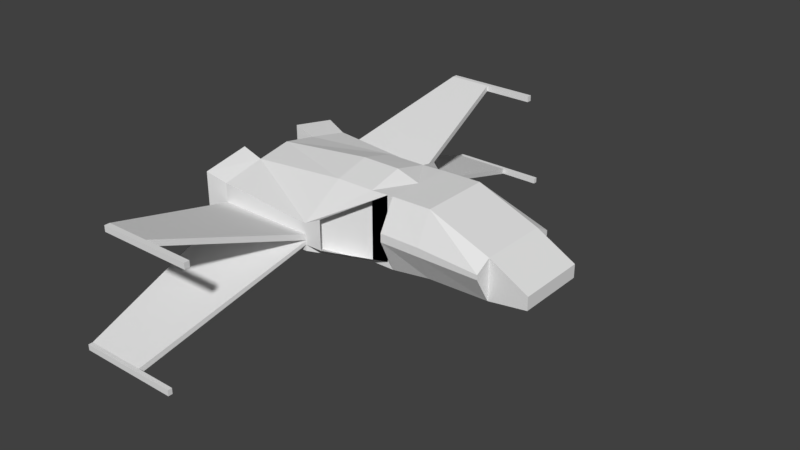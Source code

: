 # Source: playerMirror.blend  (saved by Blender 2.79.0; exported with 4.5.12 LTS)
import bpy
from mathutils import Matrix  # noqa: F401  (used for matrix-valued properties, if any)

bpy.ops.wm.read_factory_settings(use_empty=True)
scene = bpy.context.scene
scene.name = 'Scene'

# ---- collections
col_collection_1 = bpy.data.collections.new('Collection 1'); scene.collection.children.link(col_collection_1)

# ---- materials (node trees are filled in below, after node groups)
mat_material = bpy.data.materials.new('Material')
mat_material.alpha_threshold = 0.0
mat_material.use_transparent_shadow = False
mat_material.roughness = 0.5
mat_material.line_color = (0.0, 0.0, 0.0, 1.0)

# ---- material node trees

# ---- world
world_world = bpy.data.worlds.new('World'); scene.world = world_world
world_world.color = (0.05088, 0.05088, 0.05088)
world_world.use_sun_shadow = False
world_world.sun_shadow_jitter_overblur = 0.0
world_world.cycles.sampling_method = 'MANUAL'

# ---- meshes
me_cube = bpy.data.meshes.new('Cube')
me_cube.from_pydata([(-1.0, 1.138, -0.4538), (-1.0, 1.138, 0.06406), (1.0, -5.96e-08, -0.6792), (-1.0, 2.98e-07, -0.5302), (1.0, -5.364e-07, 0.4564), (-1.0, 1.788e-07, 0.2899), (0.4402, 1.138, -0.4538), (0.4402, 1.138, -0.05873), (0.4402, -3.278e-07, 0.4564), (0.4402, 2.98e-08, -0.6792), (-1.0, 0.5047, -0.5302), (-1.0, 0.5047, 0.1986), (1.0, 0.5047, -0.6792), (1.0, 0.5047, 0.3336), (0.4402, 0.5047, -0.6792), (0.4402, 0.5047, 0.33), (2.808, 0.5047, -0.5751), (2.808, -7.153e-07, -0.5751), (2.808, 0.5047, 0.0102), (2.808, -1.192e-06, 0.0102), (1.92, 0.5047, -0.5967), (1.92, -3.874e-07, -0.5967), (1.92, -8.643e-07, 0.3615), (1.92, 0.5047, 0.3615), (3.371, 0.5047, -0.4935), (3.371, -1.073e-06, -0.4935), (3.371, 0.5047, -0.3034), (3.371, -1.55e-06, -0.3034), (-1.303, 0.5047, 0.299), (-1.303, 1.199, 0.1645), (-1.303, 1.199, -0.4741), (-1.303, 0.5047, -0.5504), (0.4402, 1.138, -0.3648), (-1.0, 1.138, -0.4594), (-1.0, 1.138, -0.3074), (0.4402, 1.138, -0.3074), (0.1537, 3.644, -1.135), (-0.7135, 3.644, -1.135), (-0.7135, 3.644, -1.054), (0.1537, 3.644, -1.054), (0.6946, 1.138, 0.06764), (1.254, 0.5047, 0.3445), (1.254, 0.5047, -0.5967), (0.6946, 1.138, -0.3648), (0.6946, 1.138, -0.3074), (0.4402, 1.138, -0.2161), (-1.0, 1.138, -0.2161), (0.4402, 1.138, -0.3018), (-1.0, 1.138, -0.3018), (0.0456, 3.261, 0.4338), (-0.6054, 3.261, 0.4338), (0.0456, 3.261, 0.3481), (-0.6054, 3.261, 0.3481), (1.337, -1.799e-07, -0.6792), (1.337, -6.567e-07, 0.3506), (1.337, 0.5047, 0.3506), (1.337, 0.5047, -0.6792), (2.808, 0.7362, -0.1201), (2.808, 0.7362, -0.1882), (1.92, 0.7362, -0.1908), (1.337, 0.7362, -0.1908), (1.92, 0.7362, -0.06688), (1.337, 0.7362, -0.06688), (0.0456, 3.337, 0.4338), (-0.6054, 3.337, 0.4338), (0.0456, 3.337, 0.3481), (-0.6054, 3.337, 0.3481), (0.7863, 3.261, 0.4338), (0.7863, 3.261, 0.3481), (0.7863, 3.337, 0.4338), (0.7863, 3.337, 0.3481), (0.1537, 3.705, -1.135), (-0.7135, 3.705, -1.135), (-0.7135, 3.705, -1.054), (0.1537, 3.705, -1.054), (0.7417, 3.644, -1.135), (0.7417, 3.644, -1.054), (0.7417, 3.705, -1.135), (0.7417, 3.705, -1.054), (-1.135, 0.5525, 0.1414), (-1.135, 1.09, 0.02718), (-1.135, 1.09, -0.4125), (-1.135, 0.5525, -0.4774)], [], [(30, 31, 82, 81), (0, 1, 34, 33), (21, 20, 16, 17), (15, 11, 5, 8), (14, 9, 3, 10), (12, 2, 9, 14), (13, 15, 8, 4), (13, 7, 15), (12, 14, 6, 32), (6, 14, 10, 0), (7, 1, 11, 15), (3, 5, 11, 10), (55, 23, 61, 62), (22, 21, 17, 19), (23, 22, 19, 18), (23, 18, 57, 61), (55, 54, 22, 23), (54, 53, 21, 22), (53, 56, 20, 21), (24, 26, 27, 25), (18, 19, 27, 26), (19, 17, 25, 27), (17, 16, 24, 25), (11, 1, 29, 28), (10, 11, 28, 31), (1, 0, 30, 29), (0, 10, 31, 30), (34, 35, 39, 38), (1, 7, 45, 46), (6, 0, 33, 32), (7, 6, 32, 35), (38, 39, 74, 73), (32, 33, 37, 36), (35, 32, 36, 39), (33, 34, 38, 37), (12, 32, 43, 42), (13, 12, 32, 7), (32, 35, 44, 43), (13, 41, 42, 12), (7, 40, 41, 13), (35, 7, 40, 44), (48, 46, 50, 52), (7, 35, 47, 45), (34, 1, 46, 48), (35, 34, 48, 47), (65, 63, 69, 70), (46, 45, 49, 50), (45, 47, 51, 49), (47, 48, 52, 51), (2, 12, 56, 53), (4, 2, 53, 54), (13, 4, 54, 55), (12, 13, 55, 56), (59, 61, 57, 58), (60, 62, 61, 59), (20, 56, 60, 59), (24, 16, 18, 26), (56, 55, 62, 60), (16, 20, 59, 58), (57, 18, 16, 58), (64, 63, 65, 66), (51, 52, 66, 65), (52, 50, 64, 66), (50, 49, 63, 64), (67, 68, 70, 69), (49, 51, 68, 67), (51, 65, 70, 68), (63, 49, 67, 69), (74, 71, 72, 73), (36, 37, 72, 71), (36, 71, 77, 75), (37, 38, 73, 72), (76, 75, 77, 78), (71, 74, 78, 77), (39, 36, 75, 76), (74, 39, 76, 78), (81, 82, 79, 80), (31, 28, 79, 82), (29, 30, 81, 80), (28, 29, 80, 79)])
_uv = me_cube.uv_layers.new(name='UVMap')
_uv.uv.foreach_set('vector', [0.09838, 0.8245, 0.09838, 0.915, 0.07609, 0.9101, 0.07611, 0.8401, 0.7316, 0.8802, 0.7316, 0.9494, 0.7316, 0.8998, 0.7316, 0.8795, 0.2063, 0.4461, 0.2736, 0.4441, 0.2769, 0.5628, 0.2096, 0.5648, 0.08138, 0.4067, 0.0805, 0.5987, 0.01203, 0.5976, 0.01227, 0.4057, 0.2676, 0.2462, 0.2003, 0.2482, 0.1964, 0.05692, 0.2637, 0.05491, 0.2696, 0.3209, 0.2023, 0.3229, 0.2003, 0.2482, 0.2676, 0.2462, 0.08259, 0.3319, 0.08138, 0.4067, 0.01227, 0.4057, 0.01354, 0.3309, 0.08259, 0.3319, 0.1723, 0.4073, 0.08138, 0.4067, 0.2696, 0.3209, 0.2676, 0.2462, 0.3539, 0.2451, 0.3547, 0.2456, 0.3539, 0.2451, 0.2676, 0.2462, 0.2637, 0.05491, 0.3488, 0.05287, 0.1723, 0.4073, 0.1668, 0.6, 0.0805, 0.5987, 0.08138, 0.4067, 0.8788, 0.7502, 0.8788, 0.8598, 0.8114, 0.8476, 0.8114, 0.7502, 0.3339, 0.6671, 0.3339, 0.7449, 0.2775, 0.7439, 0.279, 0.6662, 0.8241, 0.5346, 0.9522, 0.5346, 0.9493, 0.6518, 0.871, 0.6518, 0.08417, 0.2091, 0.01736, 0.2078, 0.02577, 0.08815, 0.09258, 0.08949, 0.3339, 0.7449, 0.2848, 0.8628, 0.2682, 0.8625, 0.2775, 0.7439, 0.08305, 0.2869, 0.01624, 0.2855, 0.01736, 0.2078, 0.08417, 0.2091, 0.8256, 0.4578, 0.9632, 0.4578, 0.9522, 0.5346, 0.8241, 0.5346, 0.2035, 0.3679, 0.2708, 0.3659, 0.2736, 0.4441, 0.2063, 0.4461, 0.3254, 0.9542, 0.3, 0.9542, 0.3, 0.8868, 0.3254, 0.8868, 0.09258, 0.08949, 0.02577, 0.08815, 0.03276, 0.01203, 0.09957, 0.01337, 0.871, 0.6518, 0.9493, 0.6518, 0.9384, 0.7261, 0.913, 0.7261, 0.2096, 0.5648, 0.2769, 0.5628, 0.2796, 0.6385, 0.2123, 0.6405, 0.0805, 0.5987, 0.1668, 0.6, 0.1723, 0.641, 0.07798, 0.6395, 0.01203, 0.9353, 0.01203, 0.8379, 0.05203, 0.8245, 0.05203, 0.938, 0.667, 0.9512, 0.667, 0.882, 0.7075, 0.8795, 0.7075, 0.9648, 0.3488, 0.05287, 0.2637, 0.05491, 0.2624, 0.01432, 0.3556, 0.01203, 0.5738, 0.3893, 0.3826, 0.3679, 0.4577, 0.0288, 0.5729, 0.04165, 0.1243, 0.8575, 0.1407, 0.6651, 0.1618, 0.665, 0.1618, 0.8575, 0.9647, 0.7502, 0.964, 0.9427, 0.9647, 0.9427, 0.9528, 0.7502, 0.3495, 0.8868, 0.3495, 0.9396, 0.3495, 0.9277, 0.3495, 0.92, 0.5729, 0.04165, 0.4577, 0.0288, 0.4586, 0.02074, 0.5738, 0.0336, 0.3819, 0.4328, 0.5738, 0.4133, 0.573, 0.7437, 0.4578, 0.7549, 0.8585, 0.01203, 0.8658, 0.01427, 0.8658, 0.3661, 0.8555, 0.3629, 0.8119, 0.01768, 0.8314, 0.01203, 0.8291, 0.3628, 0.8187, 0.3658, 0.2696, 0.3209, 0.3547, 0.2456, 0.3556, 0.2796, 0.2712, 0.3553, 0.1003, 0.665, 0.1003, 0.8004, 0.01203, 0.7584, 0.01203, 0.7175, 0.2759, 0.8868, 0.2759, 0.8945, 0.2419, 0.8945, 0.2419, 0.8868, 0.5979, 0.775, 0.6319, 0.7735, 0.6319, 0.8993, 0.5979, 0.9103, 0.9287, 0.8859, 0.9029, 0.8626, 0.904, 0.7502, 0.9287, 0.7736, 0.2759, 0.8945, 0.2759, 0.9277, 0.2419, 0.9446, 0.2419, 0.8945, 0.9037, 0.3236, 0.8927, 0.3204, 0.8899, 0.02175, 0.9009, 0.02497, 0.632, 0.3843, 0.632, 0.3889, 0.632, 0.3888, 0.632, 0.3872, 0.6643, 0.3494, 0.6643, 0.3563, 0.6643, 0.3511, 0.6643, 0.3495, 0.988, 0.4133, 0.988, 0.6058, 0.9872, 0.6058, 0.9872, 0.4133, 0.9743, 0.111, 0.9628, 0.111, 0.9628, 0.01203, 0.9743, 0.01203, 0.5979, 0.01203, 0.7878, 0.04266, 0.6901, 0.2997, 0.6043, 0.2859, 0.9278, 0.01536, 0.9388, 0.01203, 0.9388, 0.311, 0.9278, 0.3143, 0.7873, 0.7161, 0.5979, 0.7487, 0.6042, 0.4547, 0.6899, 0.44, 0.2023, 0.3229, 0.2696, 0.3209, 0.2708, 0.3659, 0.2035, 0.3679, 0.8114, 0.4133, 0.9632, 0.4133, 0.9632, 0.4578, 0.8256, 0.4578, 0.08259, 0.3319, 0.01354, 0.3309, 0.01624, 0.2855, 0.08305, 0.2869, 0.5979, 0.9103, 0.5979, 0.775, 0.643, 0.7727, 0.643, 0.9103, 0.261, 0.7436, 0.2775, 0.7439, 0.2682, 0.8625, 0.2591, 0.8623, 0.2624, 0.6658, 0.279, 0.6662, 0.2775, 0.7439, 0.261, 0.7436, 0.2059, 0.7425, 0.1964, 0.6645, 0.2624, 0.6658, 0.261, 0.7436, 0.3796, 0.8056, 0.455, 0.7947, 0.455, 0.8729, 0.3796, 0.831, 0.5099, 0.7947, 0.5099, 0.9323, 0.479, 0.8765, 0.479, 0.86, 0.2066, 0.8613, 0.2059, 0.7425, 0.261, 0.7436, 0.2591, 0.8623, 0.1243, 0.899, 0.1553, 0.8816, 0.1553, 0.9598, 0.1243, 0.9081, 0.9628, 0.198, 0.9628, 0.111, 0.9743, 0.111, 0.9743, 0.198, 0.6899, 0.44, 0.6042, 0.4547, 0.6025, 0.4448, 0.6882, 0.4301, 0.9009, 0.02497, 0.8899, 0.02175, 0.8927, 0.01203, 0.9037, 0.01526, 0.6043, 0.2859, 0.6901, 0.2997, 0.6885, 0.3096, 0.6026, 0.2958, 0.608, 0.3494, 0.608, 0.3609, 0.5979, 0.3609, 0.5979, 0.3494, 0.9743, 0.3198, 0.9628, 0.3198, 0.9628, 0.2221, 0.9743, 0.2221, 0.6899, 0.44, 0.6882, 0.4301, 0.7856, 0.4133, 0.7873, 0.4233, 0.6885, 0.3096, 0.6901, 0.2997, 0.7878, 0.3155, 0.7862, 0.3254, 0.7629, 0.8513, 0.7737, 0.8513, 0.7737, 0.9672, 0.7629, 0.9672, 0.4578, 0.7549, 0.573, 0.7437, 0.5738, 0.7518, 0.4586, 0.763, 0.4578, 0.7549, 0.4586, 0.763, 0.3805, 0.7706, 0.3796, 0.7625, 0.8187, 0.3658, 0.8291, 0.3628, 0.8314, 0.3706, 0.821, 0.3736, 0.6402, 0.3494, 0.6402, 0.3603, 0.632, 0.3603, 0.632, 0.3494, 0.7737, 0.8513, 0.7629, 0.8513, 0.7629, 0.7727, 0.7737, 0.7727, 0.86, 0.8838, 0.8708, 0.8838, 0.8708, 0.9614, 0.86, 0.9614, 0.4586, 0.02074, 0.4577, 0.0288, 0.3796, 0.02008, 0.3806, 0.01203, 0.7388, 0.8467, 0.667, 0.8554, 0.667, 0.7727, 0.7388, 0.788, 0.5565, 0.7947, 0.5565, 0.9082, 0.534, 0.8873, 0.534, 0.8046, 0.836, 0.8838, 0.836, 0.9692, 0.8114, 0.9609, 0.8114, 0.9022, 0.2179, 0.8868, 0.2179, 0.9783, 0.1964, 0.9624, 0.1964, 0.8916])
me_cube.materials.append(mat_material)
me_cube.use_remesh_preserve_volume = False
me_cube.use_remesh_preserve_attributes = False
me_cube.use_mirror_vertex_groups = False
me_cube.update()

# ---- objects
ob_cube = bpy.data.objects.new('Cube', me_cube)

# ---- transforms, parenting, visibility, modifiers, constraints
ob_cube.location = (0.0, 0.0, 0.0)
ob_cube.lock_rotations_4d = False
ob_cube.empty_display_type = 'ARROWS'
ob_cube.lineart.crease_threshold = 0.0
_m = ob_cube.modifiers.new('Mirror', 'MIRROR')
_m.use_axis = (False, True, False)

# ---- collection membership
col_collection_1.objects.link(ob_cube)

# ---- scene / render settings (as saved in the file)
scene.frame_start = 1; scene.frame_end = 250; scene.frame_set(1)
scene.render.engine = 'BLENDER_EEVEE_NEXT'
scene.render.resolution_percentage = 50
scene.render.dither_intensity = 0.0
scene.cycles.use_denoising = False
scene.cycles.samples = 128
scene.cycles.sampling_pattern = 'TABULATED_SOBOL'
scene.cycles.use_adaptive_sampling = False
scene.cycles.use_light_tree = False
scene.cycles.blur_glossy = 0.0
scene.cycles.sample_clamp_indirect = 0.0
scene.view_settings.view_transform = 'Standard'
bpy.context.view_layer.update()

# ---- added for rendering (the .blend has no active camera and no usable light): camera, sun
cam_auto = bpy.data.cameras.new('AutoCamera')
cam_auto.lens = 50.0
cam_auto.sensor_width = 36.0
cam_auto.clip_end = 1000.0
ob_auto_camera = bpy.data.objects.new('AutoCamera', cam_auto)
scene.collection.objects.link(ob_auto_camera)
ob_auto_camera.location = (9.27329, -9.88711, 6.2521)
ob_auto_camera.rotation_euler = (1.09748, -7.21219e-08, 0.694738)
scene.camera = ob_auto_camera
light_auto_sun = bpy.data.lights.new('AutoSun', 'SUN')
light_auto_sun.energy = 3.0
light_auto_sun.angle = 0.0523599
ob_auto_sun = bpy.data.objects.new('AutoSun', light_auto_sun)
scene.collection.objects.link(ob_auto_sun)
ob_auto_sun.rotation_euler = (0.872665, 0.174533, 0.523599)
bpy.context.view_layer.update()
